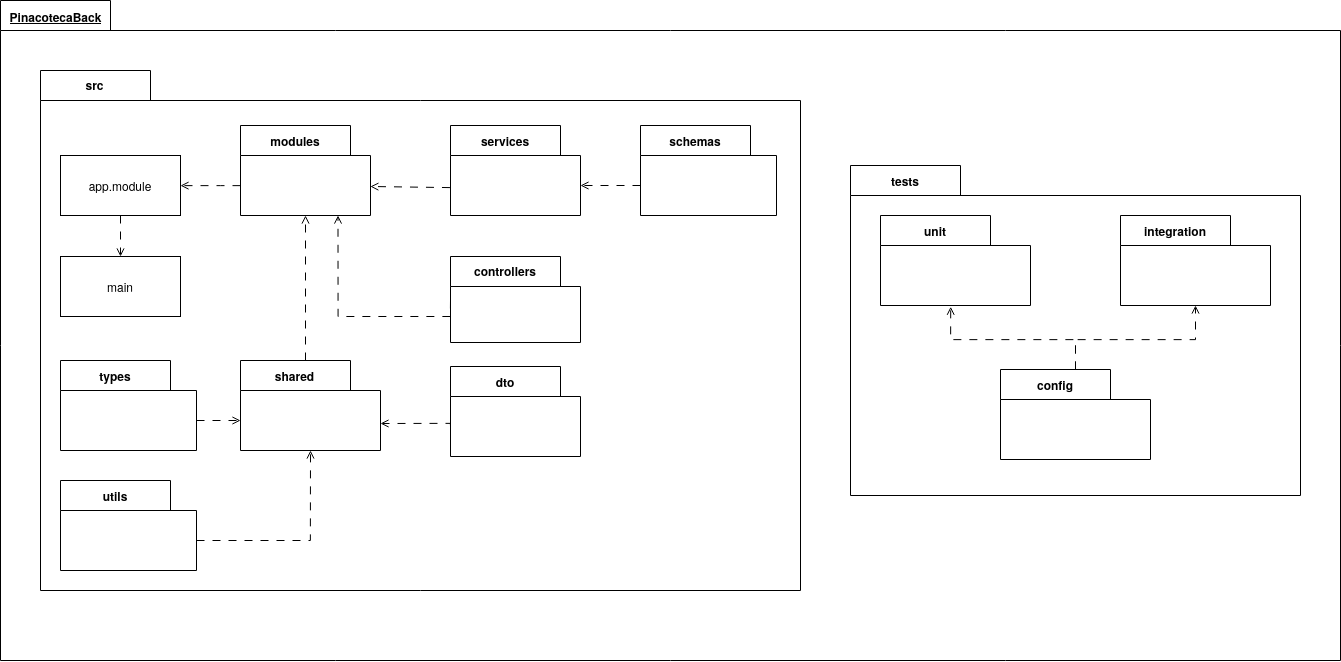

The diagram above was exported from draw.io. Its source (the exported page's mxGraphModel, read from the mxfile embedded in the PNG):
<mxGraphModel dx="2559" dy="3552" grid="1" gridSize="10" guides="1" tooltips="1" connect="1" arrows="1" fold="1" page="1" pageScale="1" pageWidth="827" pageHeight="1169" math="0" shadow="0">
  <root>
    <mxCell id="0" />
    <mxCell id="1" parent="0" />
    <mxCell id="2" value="PinacotecaBack" style="shape=folder;fontStyle=5;tabWidth=110;tabHeight=30;tabPosition=left;html=1;boundedLbl=1;labelInHeader=1;container=1;collapsible=0;recursiveResize=0;whiteSpace=wrap;" vertex="1" parent="1">
      <mxGeometry x="1010" y="-1100" width="1340" height="660" as="geometry" />
    </mxCell>
    <mxCell id="3" value="tests" style="shape=folder;fontStyle=1;tabWidth=110;tabHeight=30;tabPosition=left;html=1;boundedLbl=1;labelInHeader=1;container=1;collapsible=0;recursiveResize=0;whiteSpace=wrap;" vertex="1" parent="2">
      <mxGeometry x="850" y="165" width="450" height="330" as="geometry" />
    </mxCell>
    <mxCell id="4" value="unit" style="shape=folder;fontStyle=1;tabWidth=110;tabHeight=30;tabPosition=left;html=1;boundedLbl=1;labelInHeader=1;container=1;collapsible=0;recursiveResize=0;whiteSpace=wrap;" vertex="1" parent="3">
      <mxGeometry x="30" y="50" width="150" height="90" as="geometry" />
    </mxCell>
    <mxCell id="5" value="integration" style="shape=folder;fontStyle=1;tabWidth=110;tabHeight=30;tabPosition=left;html=1;boundedLbl=1;labelInHeader=1;container=1;collapsible=0;recursiveResize=0;whiteSpace=wrap;" vertex="1" parent="3">
      <mxGeometry x="270" y="50" width="150" height="90" as="geometry" />
    </mxCell>
    <mxCell id="6" value="config" style="shape=folder;fontStyle=1;tabWidth=110;tabHeight=30;tabPosition=left;html=1;boundedLbl=1;labelInHeader=1;container=1;collapsible=0;recursiveResize=0;whiteSpace=wrap;" vertex="1" parent="3">
      <mxGeometry x="150" y="204" width="150" height="90" as="geometry" />
    </mxCell>
    <mxCell id="7" style="edgeStyle=orthogonalEdgeStyle;rounded=0;orthogonalLoop=1;jettySize=auto;html=1;entryX=0.468;entryY=1.014;entryDx=0;entryDy=0;entryPerimeter=0;dashed=1;dashPattern=8 8;endArrow=open;endFill=0;" edge="1" parent="3" source="6" target="4">
      <mxGeometry relative="1" as="geometry">
        <Array as="points">
          <mxPoint x="225" y="174" />
          <mxPoint x="100" y="174" />
        </Array>
      </mxGeometry>
    </mxCell>
    <mxCell id="8" style="edgeStyle=orthogonalEdgeStyle;rounded=0;orthogonalLoop=1;jettySize=auto;html=1;entryX=0.5;entryY=1;entryDx=0;entryDy=0;entryPerimeter=0;dashed=1;dashPattern=8 8;endArrow=open;endFill=0;" edge="1" parent="3" source="6" target="5">
      <mxGeometry relative="1" as="geometry">
        <Array as="points">
          <mxPoint x="225" y="174" />
          <mxPoint x="345" y="174" />
        </Array>
      </mxGeometry>
    </mxCell>
    <mxCell id="9" value="src" style="shape=folder;fontStyle=1;tabWidth=110;tabHeight=30;tabPosition=left;html=1;boundedLbl=1;labelInHeader=1;container=1;collapsible=0;recursiveResize=0;whiteSpace=wrap;" vertex="1" parent="2">
      <mxGeometry x="40" y="70" width="760" height="520" as="geometry" />
    </mxCell>
    <mxCell id="10" style="edgeStyle=orthogonalEdgeStyle;rounded=0;orthogonalLoop=1;jettySize=auto;html=1;dashed=1;dashPattern=8 8;endArrow=open;endFill=0;" edge="1" parent="9" source="11" target="15">
      <mxGeometry relative="1" as="geometry">
        <Array as="points">
          <mxPoint x="180" y="115" />
          <mxPoint x="180" y="115" />
        </Array>
      </mxGeometry>
    </mxCell>
    <mxCell id="11" value="modules" style="shape=folder;fontStyle=1;tabWidth=110;tabHeight=30;tabPosition=left;html=1;boundedLbl=1;labelInHeader=1;container=1;collapsible=0;recursiveResize=0;whiteSpace=wrap;" vertex="1" parent="9">
      <mxGeometry x="200" y="55" width="130" height="90" as="geometry" />
    </mxCell>
    <mxCell id="12" value="services" style="shape=folder;fontStyle=1;tabWidth=110;tabHeight=30;tabPosition=left;html=1;boundedLbl=1;labelInHeader=1;container=1;collapsible=0;recursiveResize=0;whiteSpace=wrap;" vertex="1" parent="9">
      <mxGeometry x="410" y="55" width="130" height="90" as="geometry" />
    </mxCell>
    <mxCell id="13" value="controllers" style="shape=folder;fontStyle=1;tabWidth=110;tabHeight=30;tabPosition=left;html=1;boundedLbl=1;labelInHeader=1;container=1;collapsible=0;recursiveResize=0;whiteSpace=wrap;" vertex="1" parent="9">
      <mxGeometry x="410" y="186" width="130" height="86" as="geometry" />
    </mxCell>
    <mxCell id="14" style="edgeStyle=orthogonalEdgeStyle;rounded=0;orthogonalLoop=1;jettySize=auto;html=1;exitX=0.5;exitY=1;exitDx=0;exitDy=0;dashed=1;dashPattern=8 8;endArrow=open;endFill=0;" edge="1" parent="9" source="15" target="16">
      <mxGeometry relative="1" as="geometry" />
    </mxCell>
    <mxCell id="15" value="app.module" style="rounded=0;whiteSpace=wrap;html=1;" vertex="1" parent="9">
      <mxGeometry x="20" y="85" width="120" height="60" as="geometry" />
    </mxCell>
    <mxCell id="16" value="main" style="rounded=0;whiteSpace=wrap;html=1;" vertex="1" parent="9">
      <mxGeometry x="20" y="186" width="120" height="60" as="geometry" />
    </mxCell>
    <mxCell id="17" value="shared" style="shape=folder;fontStyle=1;tabWidth=110;tabHeight=30;tabPosition=left;html=1;boundedLbl=1;labelInHeader=1;container=1;collapsible=0;recursiveResize=0;whiteSpace=wrap;" vertex="1" parent="9">
      <mxGeometry x="200" y="290" width="140" height="90" as="geometry" />
    </mxCell>
    <mxCell id="18" style="edgeStyle=orthogonalEdgeStyle;rounded=0;orthogonalLoop=1;jettySize=auto;html=1;exitX=0;exitY=0;exitDx=0;exitDy=44;exitPerimeter=0;entryX=0.75;entryY=1;entryDx=0;entryDy=0;entryPerimeter=0;dashed=1;dashPattern=8 8;endArrow=open;endFill=0;" edge="1" parent="9" source="13" target="11">
      <mxGeometry relative="1" as="geometry">
        <Array as="points">
          <mxPoint x="410" y="246" />
          <mxPoint x="298" y="246" />
        </Array>
      </mxGeometry>
    </mxCell>
    <mxCell id="19" value="dto" style="shape=folder;fontStyle=1;tabWidth=110;tabHeight=30;tabPosition=left;html=1;boundedLbl=1;labelInHeader=1;container=1;collapsible=0;recursiveResize=0;whiteSpace=wrap;" vertex="1" parent="9">
      <mxGeometry x="410" y="296" width="130" height="90" as="geometry" />
    </mxCell>
    <mxCell id="20" value="utils" style="shape=folder;fontStyle=1;tabWidth=110;tabHeight=30;tabPosition=left;html=1;boundedLbl=1;labelInHeader=1;container=1;collapsible=0;recursiveResize=0;whiteSpace=wrap;" vertex="1" parent="9">
      <mxGeometry x="20" y="410" width="136" height="90" as="geometry" />
    </mxCell>
    <mxCell id="21" style="edgeStyle=orthogonalEdgeStyle;rounded=0;orthogonalLoop=1;jettySize=auto;html=1;exitX=0;exitY=0;exitDx=136;exitDy=60;exitPerimeter=0;entryX=0.5;entryY=1;entryDx=0;entryDy=0;entryPerimeter=0;dashed=1;dashPattern=8 8;endArrow=open;endFill=0;" edge="1" parent="9" source="20" target="17">
      <mxGeometry relative="1" as="geometry">
        <Array as="points">
          <mxPoint x="270" y="470" />
        </Array>
      </mxGeometry>
    </mxCell>
    <mxCell id="22" style="edgeStyle=orthogonalEdgeStyle;rounded=0;orthogonalLoop=1;jettySize=auto;html=1;exitX=0;exitY=0;exitDx=0;exitDy=60;exitPerimeter=0;entryX=0;entryY=0;entryDx=140;entryDy=63.00000000000001;entryPerimeter=0;dashed=1;dashPattern=8 8;endArrow=open;endFill=0;" edge="1" parent="9" source="19" target="17">
      <mxGeometry relative="1" as="geometry">
        <Array as="points">
          <mxPoint x="410" y="353" />
        </Array>
      </mxGeometry>
    </mxCell>
    <mxCell id="23" style="edgeStyle=orthogonalEdgeStyle;rounded=0;orthogonalLoop=1;jettySize=auto;html=1;entryX=0.5;entryY=1;entryDx=0;entryDy=0;entryPerimeter=0;dashed=1;dashPattern=8 8;endArrow=open;endFill=0;" edge="1" parent="9" source="17" target="11">
      <mxGeometry relative="1" as="geometry">
        <Array as="points">
          <mxPoint x="265" y="210" />
          <mxPoint x="265" y="210" />
        </Array>
      </mxGeometry>
    </mxCell>
    <mxCell id="24" style="edgeStyle=orthogonalEdgeStyle;rounded=0;orthogonalLoop=1;jettySize=auto;html=1;exitX=-0.004;exitY=0.69;exitDx=0;exitDy=0;exitPerimeter=0;entryX=0;entryY=0;entryDx=130;entryDy=60;entryPerimeter=0;dashed=1;dashPattern=8 8;endArrow=open;endFill=0;" edge="1" parent="9" source="12" target="11">
      <mxGeometry relative="1" as="geometry">
        <Array as="points">
          <mxPoint x="410" y="116" />
          <mxPoint x="330" y="116" />
        </Array>
      </mxGeometry>
    </mxCell>
    <mxCell id="25" value="types" style="shape=folder;fontStyle=1;tabWidth=110;tabHeight=30;tabPosition=left;html=1;boundedLbl=1;labelInHeader=1;container=1;collapsible=0;recursiveResize=0;whiteSpace=wrap;" vertex="1" parent="9">
      <mxGeometry x="20" y="290" width="136" height="90" as="geometry" />
    </mxCell>
    <mxCell id="26" value="schemas" style="shape=folder;fontStyle=1;tabWidth=110;tabHeight=30;tabPosition=left;html=1;boundedLbl=1;labelInHeader=1;container=1;collapsible=0;recursiveResize=0;whiteSpace=wrap;" vertex="1" parent="9">
      <mxGeometry x="600" y="55" width="136" height="90" as="geometry" />
    </mxCell>
    <mxCell id="27" style="edgeStyle=orthogonalEdgeStyle;rounded=0;orthogonalLoop=1;jettySize=auto;html=1;exitX=0;exitY=0;exitDx=0;exitDy=60;exitPerimeter=0;entryX=0;entryY=0;entryDx=130;entryDy=60;entryPerimeter=0;dashed=1;strokeWidth=1;dashPattern=8 8;strokeColor=default;align=center;verticalAlign=middle;fontFamily=Helvetica;fontSize=11;fontColor=default;labelBackgroundColor=default;endArrow=open;endFill=0;" edge="1" parent="9" source="26" target="12">
      <mxGeometry relative="1" as="geometry" />
    </mxCell>
    <mxCell id="28" style="edgeStyle=orthogonalEdgeStyle;rounded=0;orthogonalLoop=1;jettySize=auto;html=1;exitX=0;exitY=0;exitDx=136;exitDy=60;exitPerimeter=0;entryX=0;entryY=0;entryDx=0;entryDy=60;entryPerimeter=0;dashed=1;dashPattern=8 8;strokeColor=default;strokeWidth=1;align=center;verticalAlign=middle;fontFamily=Helvetica;fontSize=11;fontColor=default;labelBackgroundColor=default;endArrow=open;endFill=0;" edge="1" parent="9" source="25" target="17">
      <mxGeometry relative="1" as="geometry" />
    </mxCell>
  </root>
</mxGraphModel>